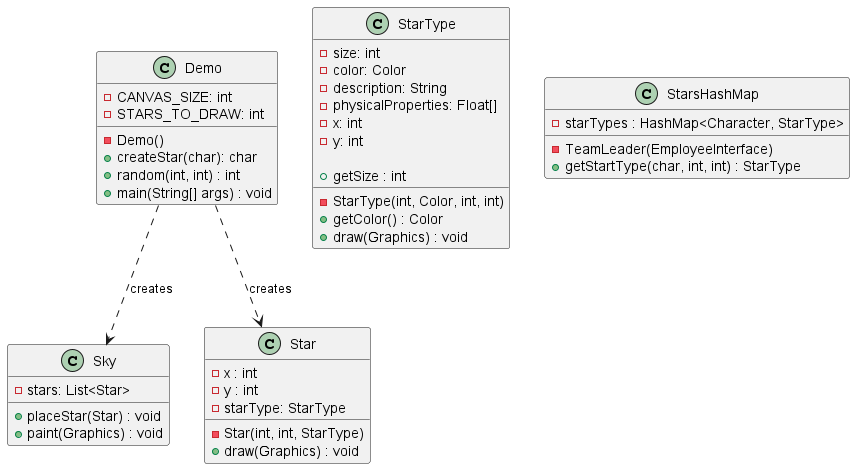

The diagram above was rendered by PlantUML. Its source (embedded in the PNG):
@startuml diagram_9_3

class Demo {
    - Demo()
    - CANVAS_SIZE: int
    - STARS_TO_DRAW: int

    + createStar(char): char
    + random(int, int) : int
    + main(String[] args) : void
}

class Sky {
    - stars: List<Star>

    + placeStar(Star) : void
    + paint(Graphics) : void
}

class Star {
    - Star(int, int, StarType)

    - x : int
    - y : int
    - starType: StarType

    + draw(Graphics) : void
}

class StarType {
    - StarType(int, Color, int, int)

    - size: int
    - color: Color
    - description: String
    - physicalProperties: Float[]
    - x: int
    - y: int

    + getColor() : Color
    + getSize : int
    + draw(Graphics) : void
}

class StarsHashMap {
    - TeamLeader(EmployeeInterface)

    - starTypes : HashMap<Character, StarType>

    + getStartType(char, int, int) : StarType
}


Demo ..> Sky : creates
Demo ..> Star : creates


@enduml